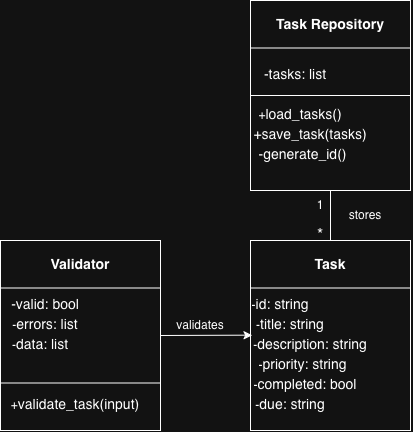

The diagram above was exported from draw.io. Its source (the exported page's mxGraphModel, read from the mxfile embedded in the PNG):
<mxGraphModel dx="788" dy="517" grid="1" gridSize="10" guides="1" tooltips="1" connect="1" arrows="1" fold="1" page="1" pageScale="1" pageWidth="827" pageHeight="1169" math="0" shadow="0">
  <root>
    <mxCell id="WIyWlLk6GJQsqaUBKTNV-0" />
    <mxCell id="WIyWlLk6GJQsqaUBKTNV-1" parent="WIyWlLk6GJQsqaUBKTNV-0" />
    <mxCell id="zGAoMBs6GbRvZXq6PcZq-1" parent="WIyWlLk6GJQsqaUBKTNV-1" style="rounded=0;whiteSpace=wrap;html=1;" value="" vertex="1">
      <mxGeometry height="190" width="160" x="410" y="310" as="geometry" />
    </mxCell>
    <mxCell id="zGAoMBs6GbRvZXq6PcZq-2" edge="1" parent="WIyWlLk6GJQsqaUBKTNV-1" source="zGAoMBs6GbRvZXq6PcZq-1" style="endArrow=none;html=1;rounded=0;exitX=0;exitY=0.25;exitDx=0;exitDy=0;entryX=1;entryY=0.25;entryDx=0;entryDy=0;" target="zGAoMBs6GbRvZXq6PcZq-1" value="">
      <mxGeometry height="50" relative="1" width="50" as="geometry">
        <mxPoint x="650" y="480" as="sourcePoint" />
        <mxPoint x="700" y="430" as="targetPoint" />
      </mxGeometry>
    </mxCell>
    <mxCell id="zGAoMBs6GbRvZXq6PcZq-3" parent="WIyWlLk6GJQsqaUBKTNV-1" style="text;html=1;whiteSpace=wrap;strokeColor=none;fillColor=none;align=center;verticalAlign=middle;rounded=0;" value="&lt;font style=&quot;font-size: 14px;&quot;&gt;&lt;b&gt;Task&lt;/b&gt;&lt;/font&gt;" vertex="1">
      <mxGeometry height="30" width="60" x="460" y="320" as="geometry" />
    </mxCell>
    <mxCell id="zGAoMBs6GbRvZXq6PcZq-4" parent="WIyWlLk6GJQsqaUBKTNV-1" style="rounded=0;whiteSpace=wrap;html=1;" value="" vertex="1">
      <mxGeometry height="190" width="160" x="410" y="70" as="geometry" />
    </mxCell>
    <mxCell id="zGAoMBs6GbRvZXq6PcZq-5" edge="1" parent="WIyWlLk6GJQsqaUBKTNV-1" source="zGAoMBs6GbRvZXq6PcZq-4" style="endArrow=none;html=1;rounded=0;exitX=0;exitY=0.25;exitDx=0;exitDy=0;entryX=1;entryY=0.25;entryDx=0;entryDy=0;" target="zGAoMBs6GbRvZXq6PcZq-4" value="">
      <mxGeometry height="50" relative="1" width="50" as="geometry">
        <mxPoint x="650" y="240" as="sourcePoint" />
        <mxPoint x="700" y="190" as="targetPoint" />
      </mxGeometry>
    </mxCell>
    <mxCell id="zGAoMBs6GbRvZXq6PcZq-6" parent="WIyWlLk6GJQsqaUBKTNV-1" style="text;html=1;whiteSpace=wrap;strokeColor=none;fillColor=none;align=center;verticalAlign=middle;rounded=0;" value="&lt;font style=&quot;font-size: 14px;&quot;&gt;&lt;b&gt;Task Repository&lt;/b&gt;&lt;/font&gt;" vertex="1">
      <mxGeometry height="30" width="110" x="435" y="80" as="geometry" />
    </mxCell>
    <mxCell id="zGAoMBs6GbRvZXq6PcZq-7" parent="WIyWlLk6GJQsqaUBKTNV-1" style="rounded=0;whiteSpace=wrap;html=1;" value="" vertex="1">
      <mxGeometry height="190" width="160" x="160" y="310" as="geometry" />
    </mxCell>
    <mxCell id="zGAoMBs6GbRvZXq6PcZq-8" edge="1" parent="WIyWlLk6GJQsqaUBKTNV-1" source="zGAoMBs6GbRvZXq6PcZq-7" style="endArrow=none;html=1;rounded=0;exitX=0;exitY=0.25;exitDx=0;exitDy=0;entryX=1;entryY=0.25;entryDx=0;entryDy=0;" target="zGAoMBs6GbRvZXq6PcZq-7" value="">
      <mxGeometry height="50" relative="1" width="50" as="geometry">
        <mxPoint x="400" y="480" as="sourcePoint" />
        <mxPoint x="450" y="430" as="targetPoint" />
      </mxGeometry>
    </mxCell>
    <mxCell id="zGAoMBs6GbRvZXq6PcZq-9" parent="WIyWlLk6GJQsqaUBKTNV-1" style="text;html=1;whiteSpace=wrap;strokeColor=none;fillColor=none;align=center;verticalAlign=middle;rounded=0;" value="&lt;div&gt;&lt;b&gt;&lt;font style=&quot;font-size: 14px;&quot;&gt;Validator&lt;/font&gt;&lt;/b&gt;&lt;/div&gt;" vertex="1">
      <mxGeometry height="30" width="60" x="210" y="320" as="geometry" />
    </mxCell>
    <mxCell id="Stt0lgMGl3dcvNASUG4W-0" parent="WIyWlLk6GJQsqaUBKTNV-1" style="text;html=1;whiteSpace=wrap;strokeColor=none;fillColor=none;align=center;verticalAlign=middle;rounded=0;" value="-&lt;font style=&quot;font-size: 14px;&quot;&gt;id: string&lt;/font&gt;" vertex="1">
      <mxGeometry height="30" width="60" x="410" y="360" as="geometry" />
    </mxCell>
    <mxCell id="Stt0lgMGl3dcvNASUG4W-1" parent="WIyWlLk6GJQsqaUBKTNV-1" style="text;html=1;whiteSpace=wrap;strokeColor=none;fillColor=none;align=center;verticalAlign=middle;rounded=0;" value="&lt;div&gt;&lt;font style=&quot;font-size: 14px;&quot;&gt;-valid: bool&lt;/font&gt;&lt;/div&gt;" vertex="1">
      <mxGeometry height="30" width="70" x="170" y="360" as="geometry" />
    </mxCell>
    <mxCell id="Stt0lgMGl3dcvNASUG4W-2" parent="WIyWlLk6GJQsqaUBKTNV-1" style="text;html=1;whiteSpace=wrap;strokeColor=none;fillColor=none;align=center;verticalAlign=middle;rounded=0;" value="-&lt;font style=&quot;font-size: 14px;&quot;&gt;errors: list&lt;/font&gt;" vertex="1">
      <mxGeometry height="30" width="70" x="170" y="380" as="geometry" />
    </mxCell>
    <mxCell id="Stt0lgMGl3dcvNASUG4W-3" parent="WIyWlLk6GJQsqaUBKTNV-1" style="text;html=1;whiteSpace=wrap;strokeColor=none;fillColor=none;align=center;verticalAlign=middle;rounded=0;" value="-&lt;font style=&quot;font-size: 14px;&quot;&gt;data: list&lt;/font&gt;" vertex="1">
      <mxGeometry height="30" width="60" x="170" y="400" as="geometry" />
    </mxCell>
    <mxCell id="Stt0lgMGl3dcvNASUG4W-4" edge="1" parent="WIyWlLk6GJQsqaUBKTNV-1" source="zGAoMBs6GbRvZXq6PcZq-7" style="endArrow=none;html=1;rounded=0;exitX=0;exitY=0.75;exitDx=0;exitDy=0;entryX=1;entryY=0.75;entryDx=0;entryDy=0;" target="zGAoMBs6GbRvZXq6PcZq-7" value="">
      <mxGeometry height="50" relative="1" width="50" as="geometry">
        <mxPoint x="270" y="430" as="sourcePoint" />
        <mxPoint x="320" y="380" as="targetPoint" />
      </mxGeometry>
    </mxCell>
    <mxCell id="Stt0lgMGl3dcvNASUG4W-5" parent="WIyWlLk6GJQsqaUBKTNV-1" style="text;html=1;whiteSpace=wrap;strokeColor=none;fillColor=none;align=center;verticalAlign=middle;rounded=0;" value="+&lt;font style=&quot;font-size: 14px;&quot;&gt;validate_task(input)&lt;/font&gt;" vertex="1">
      <mxGeometry height="30" width="90" x="190" y="460" as="geometry" />
    </mxCell>
    <mxCell id="Stt0lgMGl3dcvNASUG4W-6" parent="WIyWlLk6GJQsqaUBKTNV-1" style="text;html=1;whiteSpace=wrap;strokeColor=none;fillColor=none;align=center;verticalAlign=middle;rounded=0;" value="&lt;font style=&quot;font-size: 14px;&quot;&gt;-tasks: list&lt;/font&gt;" vertex="1">
      <mxGeometry height="30" width="70" x="420" y="130" as="geometry" />
    </mxCell>
    <mxCell id="Stt0lgMGl3dcvNASUG4W-8" edge="1" parent="WIyWlLk6GJQsqaUBKTNV-1" source="zGAoMBs6GbRvZXq6PcZq-4" style="endArrow=none;html=1;rounded=0;entryX=1;entryY=0.5;entryDx=0;entryDy=0;exitX=0;exitY=0.5;exitDx=0;exitDy=0;" target="zGAoMBs6GbRvZXq6PcZq-4" value="">
      <mxGeometry height="50" relative="1" width="50" as="geometry">
        <mxPoint x="280" y="230" as="sourcePoint" />
        <mxPoint x="330" y="180" as="targetPoint" />
      </mxGeometry>
    </mxCell>
    <mxCell id="Stt0lgMGl3dcvNASUG4W-9" parent="WIyWlLk6GJQsqaUBKTNV-1" style="text;html=1;whiteSpace=wrap;strokeColor=none;fillColor=none;align=center;verticalAlign=middle;rounded=0;" value="+&lt;font style=&quot;font-size: 14px;&quot;&gt;load_tasks()&lt;/font&gt;" vertex="1">
      <mxGeometry height="30" width="60" x="430" y="170" as="geometry" />
    </mxCell>
    <mxCell id="Stt0lgMGl3dcvNASUG4W-10" parent="WIyWlLk6GJQsqaUBKTNV-1" style="text;html=1;whiteSpace=wrap;strokeColor=none;fillColor=none;align=center;verticalAlign=middle;rounded=0;" value="&lt;font style=&quot;font-size: 14px;&quot;&gt;+save_task(tasks)&lt;/font&gt;" vertex="1">
      <mxGeometry height="30" width="80" x="430" y="190" as="geometry" />
    </mxCell>
    <mxCell id="Stt0lgMGl3dcvNASUG4W-11" parent="WIyWlLk6GJQsqaUBKTNV-1" style="text;html=1;whiteSpace=wrap;strokeColor=none;fillColor=none;align=center;verticalAlign=middle;rounded=0;" value="&lt;font style=&quot;font-size: 14px;&quot;&gt;-generate_id()&lt;/font&gt;" vertex="1">
      <mxGeometry height="30" width="95" x="415" y="210" as="geometry" />
    </mxCell>
    <mxCell id="YMf9CA02jTlbQuuUrlUz-0" parent="WIyWlLk6GJQsqaUBKTNV-1" style="text;html=1;whiteSpace=wrap;strokeColor=none;fillColor=none;align=center;verticalAlign=middle;rounded=0;" value="-&lt;font style=&quot;font-size: 14px;&quot;&gt;title: string&lt;/font&gt;" vertex="1">
      <mxGeometry height="30" width="80" x="410" y="380" as="geometry" />
    </mxCell>
    <mxCell id="YMf9CA02jTlbQuuUrlUz-2" parent="WIyWlLk6GJQsqaUBKTNV-1" style="text;html=1;whiteSpace=wrap;strokeColor=none;fillColor=none;align=center;verticalAlign=middle;rounded=0;" value="-&lt;font style=&quot;font-size: 14px;&quot;&gt;description: string&lt;/font&gt;" vertex="1">
      <mxGeometry height="30" width="120" x="410" y="400" as="geometry" />
    </mxCell>
    <mxCell id="YMf9CA02jTlbQuuUrlUz-3" parent="WIyWlLk6GJQsqaUBKTNV-1" style="text;html=1;whiteSpace=wrap;strokeColor=none;fillColor=none;align=center;verticalAlign=middle;rounded=0;" value="-&lt;font style=&quot;font-size: 14px;&quot;&gt;priority: string&lt;/font&gt;" vertex="1">
      <mxGeometry height="30" width="95" x="415" y="420" as="geometry" />
    </mxCell>
    <mxCell id="YMf9CA02jTlbQuuUrlUz-4" parent="WIyWlLk6GJQsqaUBKTNV-1" style="text;html=1;whiteSpace=wrap;strokeColor=none;fillColor=none;align=center;verticalAlign=middle;rounded=0;" value="-&lt;font style=&quot;font-size: 14px;&quot;&gt;due: string&lt;/font&gt;" vertex="1">
      <mxGeometry height="30" width="80" x="410" y="460" as="geometry" />
    </mxCell>
    <mxCell id="YMf9CA02jTlbQuuUrlUz-5" parent="WIyWlLk6GJQsqaUBKTNV-1" style="text;html=1;whiteSpace=wrap;strokeColor=none;fillColor=none;align=center;verticalAlign=middle;rounded=0;" value="-&lt;font style=&quot;font-size: 14px;&quot;&gt;completed: bool&lt;/font&gt;" vertex="1">
      <mxGeometry height="30" width="110" x="410" y="440" as="geometry" />
    </mxCell>
    <mxCell id="YMf9CA02jTlbQuuUrlUz-6" edge="1" parent="WIyWlLk6GJQsqaUBKTNV-1" source="zGAoMBs6GbRvZXq6PcZq-7" style="endArrow=classic;html=1;rounded=0;exitX=1;exitY=0.5;exitDx=0;exitDy=0;entryX=0.013;entryY=0.155;entryDx=0;entryDy=0;entryPerimeter=0;" target="YMf9CA02jTlbQuuUrlUz-2" value="">
      <mxGeometry height="50" relative="1" width="50" as="geometry">
        <mxPoint x="410" y="310" as="sourcePoint" />
        <mxPoint x="460" y="260" as="targetPoint" />
      </mxGeometry>
    </mxCell>
    <mxCell id="YMf9CA02jTlbQuuUrlUz-7" parent="WIyWlLk6GJQsqaUBKTNV-1" style="text;html=1;whiteSpace=wrap;strokeColor=none;fillColor=none;align=center;verticalAlign=middle;rounded=0;" value="validates" vertex="1">
      <mxGeometry height="30" width="60" x="330" y="380" as="geometry" />
    </mxCell>
    <mxCell id="YMf9CA02jTlbQuuUrlUz-8" edge="1" parent="WIyWlLk6GJQsqaUBKTNV-1" source="zGAoMBs6GbRvZXq6PcZq-1" style="endArrow=none;html=1;rounded=0;entryX=0.5;entryY=1;entryDx=0;entryDy=0;exitX=0.5;exitY=0;exitDx=0;exitDy=0;" target="zGAoMBs6GbRvZXq6PcZq-4" value="">
      <mxGeometry height="50" relative="1" width="50" as="geometry">
        <mxPoint x="460" y="310" as="sourcePoint" />
        <mxPoint x="510" y="260" as="targetPoint" />
      </mxGeometry>
    </mxCell>
    <mxCell id="YMf9CA02jTlbQuuUrlUz-9" parent="WIyWlLk6GJQsqaUBKTNV-1" style="text;html=1;whiteSpace=wrap;strokeColor=none;fillColor=none;align=center;verticalAlign=middle;rounded=0;" value="stores" vertex="1">
      <mxGeometry height="30" width="60" x="495" y="270" as="geometry" />
    </mxCell>
    <mxCell id="YMf9CA02jTlbQuuUrlUz-10" parent="WIyWlLk6GJQsqaUBKTNV-1" style="text;html=1;whiteSpace=wrap;strokeColor=none;fillColor=none;align=center;verticalAlign=middle;rounded=0;" value="1" vertex="1">
      <mxGeometry height="30" width="60" x="450" y="260" as="geometry" />
    </mxCell>
    <mxCell id="YMf9CA02jTlbQuuUrlUz-11" parent="WIyWlLk6GJQsqaUBKTNV-1" style="text;html=1;whiteSpace=wrap;strokeColor=none;fillColor=none;align=center;verticalAlign=middle;rounded=0;" value="&lt;font style=&quot;font-size: 16px;&quot;&gt;*&lt;/font&gt;" vertex="1">
      <mxGeometry height="30" width="60" x="450" y="290" as="geometry" />
    </mxCell>
  </root>
</mxGraphModel>